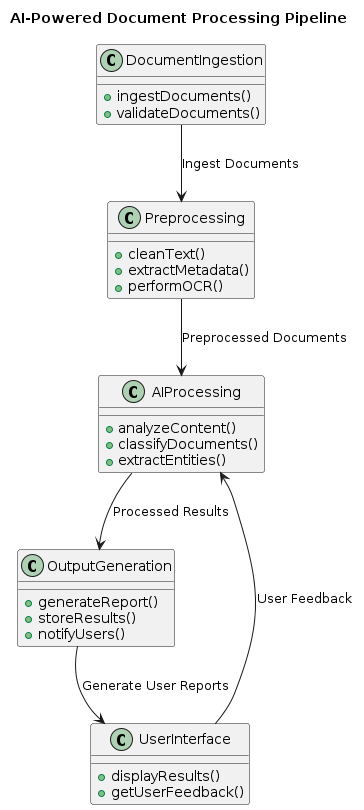

The diagram above was rendered by PlantUML. Its source (embedded in the PNG):
@startuml
!define RECTANGLE class

title AI-Powered Document Processing Pipeline

RECTANGLE DocumentIngestion {
    + ingestDocuments()
    + validateDocuments()
}

RECTANGLE Preprocessing {
    + cleanText()
    + extractMetadata()
    + performOCR()
}

RECTANGLE AIProcessing {
    + analyzeContent()
    + classifyDocuments()
    + extractEntities()
}

RECTANGLE OutputGeneration {
    + generateReport()
    + storeResults()
    + notifyUsers()
}

RECTANGLE UserInterface {
    + displayResults()
    + getUserFeedback()
}

DocumentIngestion --> Preprocessing : "Ingest Documents"
Preprocessing --> AIProcessing : "Preprocessed Documents"
AIProcessing --> OutputGeneration : "Processed Results"
OutputGeneration --> UserInterface : "Generate User Reports"
UserInterface --> AIProcessing : "User Feedback"

@enduml